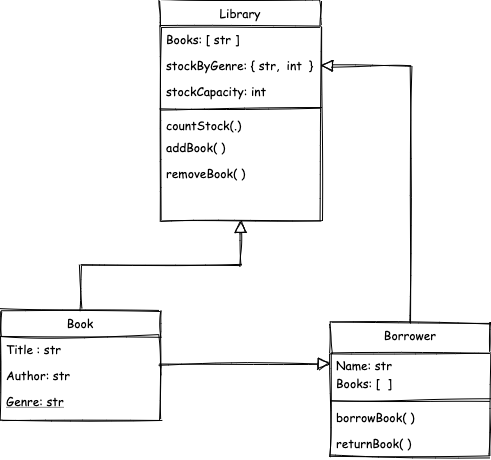

The diagram above was exported from draw.io. Its source (the exported page's mxGraphModel, read from the mxfile embedded in the PNG):
<mxGraphModel dx="380" dy="542" grid="1" gridSize="10" guides="1" tooltips="1" connect="1" arrows="1" fold="1" page="1" pageScale="1" pageWidth="827" pageHeight="1169" math="0" shadow="0">
  <root>
    <mxCell id="WIyWlLk6GJQsqaUBKTNV-0" />
    <mxCell id="WIyWlLk6GJQsqaUBKTNV-1" parent="WIyWlLk6GJQsqaUBKTNV-0" />
    <mxCell id="zkfFHV4jXpPFQw0GAbJ--0" value="Library" style="swimlane;fontStyle=0;align=center;verticalAlign=top;childLayout=stackLayout;horizontal=1;startSize=26;horizontalStack=0;resizeParent=1;resizeLast=0;collapsible=1;marginBottom=0;rounded=0;shadow=0;strokeWidth=1;sketch=1;fontFamily=Comic Sans MS;" parent="WIyWlLk6GJQsqaUBKTNV-1" vertex="1">
      <mxGeometry x="300" y="100" width="160" height="220" as="geometry">
        <mxRectangle x="230" y="140" width="160" height="26" as="alternateBounds" />
      </mxGeometry>
    </mxCell>
    <mxCell id="zkfFHV4jXpPFQw0GAbJ--1" value="Books: [ str ]" style="text;align=left;verticalAlign=top;spacingLeft=4;spacingRight=4;overflow=hidden;rotatable=0;points=[[0,0.5],[1,0.5]];portConstraint=eastwest;sketch=1;fontFamily=Comic Sans MS;fontStyle=0" parent="zkfFHV4jXpPFQw0GAbJ--0" vertex="1">
      <mxGeometry y="26" width="160" height="26" as="geometry" />
    </mxCell>
    <mxCell id="UPZFH7aDxfqcv7jhVGqR-24" value="stockByGenre: { str,  int  }" style="text;align=left;verticalAlign=top;spacingLeft=4;spacingRight=4;overflow=hidden;rotatable=0;points=[[0,0.5],[1,0.5]];portConstraint=eastwest;rounded=0;shadow=0;html=0;sketch=1;fontFamily=Comic Sans MS;fontStyle=0" vertex="1" parent="zkfFHV4jXpPFQw0GAbJ--0">
      <mxGeometry y="52" width="160" height="26" as="geometry" />
    </mxCell>
    <mxCell id="zkfFHV4jXpPFQw0GAbJ--3" value="stockCapacity: int" style="text;align=left;verticalAlign=top;spacingLeft=4;spacingRight=4;overflow=hidden;rotatable=0;points=[[0,0.5],[1,0.5]];portConstraint=eastwest;rounded=0;shadow=0;html=0;sketch=1;fontFamily=Comic Sans MS;fontStyle=0" parent="zkfFHV4jXpPFQw0GAbJ--0" vertex="1">
      <mxGeometry y="78" width="160" height="26" as="geometry" />
    </mxCell>
    <mxCell id="zkfFHV4jXpPFQw0GAbJ--4" value="" style="line;html=1;strokeWidth=1;align=left;verticalAlign=middle;spacingTop=-1;spacingLeft=3;spacingRight=3;rotatable=0;labelPosition=right;points=[];portConstraint=eastwest;sketch=1;fontFamily=Comic Sans MS;fontStyle=0" parent="zkfFHV4jXpPFQw0GAbJ--0" vertex="1">
      <mxGeometry y="104" width="160" height="8" as="geometry" />
    </mxCell>
    <mxCell id="UPZFH7aDxfqcv7jhVGqR-22" value="countStock(.)" style="text;align=left;verticalAlign=top;spacingLeft=4;spacingRight=4;overflow=hidden;rotatable=0;points=[[0,0.5],[1,0.5]];portConstraint=eastwest;rounded=0;shadow=0;html=0;sketch=1;fontFamily=Comic Sans MS;fontStyle=0" vertex="1" parent="zkfFHV4jXpPFQw0GAbJ--0">
      <mxGeometry y="112" width="160" height="22" as="geometry" />
    </mxCell>
    <mxCell id="UPZFH7aDxfqcv7jhVGqR-23" value="addBook( )" style="text;align=left;verticalAlign=top;spacingLeft=4;spacingRight=4;overflow=hidden;rotatable=0;points=[[0,0.5],[1,0.5]];portConstraint=eastwest;rounded=0;shadow=0;html=0;sketch=1;fontFamily=Comic Sans MS;fontStyle=0" vertex="1" parent="zkfFHV4jXpPFQw0GAbJ--0">
      <mxGeometry y="134" width="160" height="26" as="geometry" />
    </mxCell>
    <mxCell id="UPZFH7aDxfqcv7jhVGqR-32" value="removeBook( )" style="text;align=left;verticalAlign=top;spacingLeft=4;spacingRight=4;overflow=hidden;rotatable=0;points=[[0,0.5],[1,0.5]];portConstraint=eastwest;rounded=0;shadow=0;html=0;sketch=1;fontFamily=Comic Sans MS;fontStyle=0" vertex="1" parent="zkfFHV4jXpPFQw0GAbJ--0">
      <mxGeometry y="160" width="160" height="26" as="geometry" />
    </mxCell>
    <mxCell id="zkfFHV4jXpPFQw0GAbJ--6" value="Book" style="swimlane;fontStyle=0;align=center;verticalAlign=top;childLayout=stackLayout;horizontal=1;startSize=26;horizontalStack=0;resizeParent=1;resizeLast=0;collapsible=1;marginBottom=0;rounded=0;shadow=0;strokeWidth=1;sketch=1;fontFamily=Comic Sans MS;" parent="WIyWlLk6GJQsqaUBKTNV-1" vertex="1">
      <mxGeometry x="140" y="410" width="160" height="110" as="geometry">
        <mxRectangle x="130" y="380" width="160" height="26" as="alternateBounds" />
      </mxGeometry>
    </mxCell>
    <mxCell id="zkfFHV4jXpPFQw0GAbJ--7" value="Title : str" style="text;align=left;verticalAlign=top;spacingLeft=4;spacingRight=4;overflow=hidden;rotatable=0;points=[[0,0.5],[1,0.5]];portConstraint=eastwest;sketch=1;fontFamily=Comic Sans MS;fontStyle=0" parent="zkfFHV4jXpPFQw0GAbJ--6" vertex="1">
      <mxGeometry y="26" width="160" height="26" as="geometry" />
    </mxCell>
    <mxCell id="zkfFHV4jXpPFQw0GAbJ--8" value="Author: str" style="text;align=left;verticalAlign=top;spacingLeft=4;spacingRight=4;overflow=hidden;rotatable=0;points=[[0,0.5],[1,0.5]];portConstraint=eastwest;rounded=0;shadow=0;html=0;sketch=1;fontFamily=Comic Sans MS;fontStyle=0" parent="zkfFHV4jXpPFQw0GAbJ--6" vertex="1">
      <mxGeometry y="52" width="160" height="26" as="geometry" />
    </mxCell>
    <mxCell id="zkfFHV4jXpPFQw0GAbJ--10" value="Genre: str" style="text;align=left;verticalAlign=top;spacingLeft=4;spacingRight=4;overflow=hidden;rotatable=0;points=[[0,0.5],[1,0.5]];portConstraint=eastwest;fontStyle=4;sketch=1;fontFamily=Comic Sans MS;" parent="zkfFHV4jXpPFQw0GAbJ--6" vertex="1">
      <mxGeometry y="78" width="160" height="26" as="geometry" />
    </mxCell>
    <mxCell id="zkfFHV4jXpPFQw0GAbJ--12" value="" style="endArrow=block;endSize=10;endFill=0;shadow=0;strokeWidth=1;rounded=0;edgeStyle=elbowEdgeStyle;elbow=vertical;sketch=1;fontFamily=Comic Sans MS;fontStyle=0" parent="WIyWlLk6GJQsqaUBKTNV-1" source="zkfFHV4jXpPFQw0GAbJ--6" target="zkfFHV4jXpPFQw0GAbJ--0" edge="1">
      <mxGeometry width="160" relative="1" as="geometry">
        <mxPoint x="200" y="203" as="sourcePoint" />
        <mxPoint x="200" y="203" as="targetPoint" />
      </mxGeometry>
    </mxCell>
    <mxCell id="zkfFHV4jXpPFQw0GAbJ--13" value="Borrower" style="swimlane;fontStyle=0;align=center;verticalAlign=top;childLayout=stackLayout;horizontal=1;startSize=30;horizontalStack=0;resizeParent=1;resizeLast=0;collapsible=1;marginBottom=0;rounded=0;shadow=0;strokeWidth=1;sketch=1;fontFamily=Comic Sans MS;" parent="WIyWlLk6GJQsqaUBKTNV-1" vertex="1">
      <mxGeometry x="470" y="422" width="160" height="134" as="geometry">
        <mxRectangle x="340" y="380" width="170" height="26" as="alternateBounds" />
      </mxGeometry>
    </mxCell>
    <mxCell id="UPZFH7aDxfqcv7jhVGqR-42" value="Name: str" style="text;align=left;verticalAlign=top;spacingLeft=4;spacingRight=4;overflow=hidden;rotatable=0;points=[[0,0.5],[1,0.5]];portConstraint=eastwest;rounded=0;shadow=0;html=0;sketch=1;fontFamily=Comic Sans MS;fontStyle=0" vertex="1" parent="zkfFHV4jXpPFQw0GAbJ--13">
      <mxGeometry y="30" width="160" height="18" as="geometry" />
    </mxCell>
    <mxCell id="UPZFH7aDxfqcv7jhVGqR-3" value="Books: [  ]" style="text;align=left;verticalAlign=top;spacingLeft=4;spacingRight=4;overflow=hidden;rotatable=0;points=[[0,0.5],[1,0.5]];portConstraint=eastwest;rounded=0;shadow=0;html=0;sketch=1;fontFamily=Comic Sans MS;fontStyle=0" vertex="1" parent="zkfFHV4jXpPFQw0GAbJ--13">
      <mxGeometry y="48" width="160" height="26" as="geometry" />
    </mxCell>
    <mxCell id="UPZFH7aDxfqcv7jhVGqR-4" value="" style="line;html=1;strokeWidth=1;align=left;verticalAlign=middle;spacingTop=-1;spacingLeft=3;spacingRight=3;rotatable=0;labelPosition=right;points=[];portConstraint=eastwest;sketch=1;fontFamily=Comic Sans MS;fontStyle=0" vertex="1" parent="zkfFHV4jXpPFQw0GAbJ--13">
      <mxGeometry y="74" width="160" height="8" as="geometry" />
    </mxCell>
    <mxCell id="UPZFH7aDxfqcv7jhVGqR-35" value="borrowBook( )" style="text;align=left;verticalAlign=top;spacingLeft=4;spacingRight=4;overflow=hidden;rotatable=0;points=[[0,0.5],[1,0.5]];portConstraint=eastwest;rounded=0;shadow=0;html=0;sketch=1;fontFamily=Comic Sans MS;fontStyle=0" vertex="1" parent="zkfFHV4jXpPFQw0GAbJ--13">
      <mxGeometry y="82" width="160" height="26" as="geometry" />
    </mxCell>
    <mxCell id="UPZFH7aDxfqcv7jhVGqR-43" value="returnBook( )" style="text;align=left;verticalAlign=top;spacingLeft=4;spacingRight=4;overflow=hidden;rotatable=0;points=[[0,0.5],[1,0.5]];portConstraint=eastwest;rounded=0;shadow=0;html=0;sketch=1;fontFamily=Comic Sans MS;fontStyle=0" vertex="1" parent="zkfFHV4jXpPFQw0GAbJ--13">
      <mxGeometry y="108" width="160" height="26" as="geometry" />
    </mxCell>
    <mxCell id="UPZFH7aDxfqcv7jhVGqR-34" value="" style="endArrow=block;endSize=10;endFill=0;shadow=0;strokeWidth=1;rounded=0;edgeStyle=elbowEdgeStyle;elbow=vertical;exitX=1;exitY=0.5;exitDx=0;exitDy=0;sketch=1;fontFamily=Comic Sans MS;fontStyle=0" edge="1" parent="WIyWlLk6GJQsqaUBKTNV-1" source="zkfFHV4jXpPFQw0GAbJ--8">
      <mxGeometry width="160" relative="1" as="geometry">
        <mxPoint x="310" y="473" as="sourcePoint" />
        <mxPoint x="470" y="463" as="targetPoint" />
        <Array as="points">
          <mxPoint x="460" y="463" />
        </Array>
      </mxGeometry>
    </mxCell>
    <mxCell id="UPZFH7aDxfqcv7jhVGqR-36" value="" style="endArrow=block;endSize=10;endFill=0;shadow=0;strokeWidth=1;rounded=0;edgeStyle=elbowEdgeStyle;elbow=vertical;entryX=1;entryY=0.5;entryDx=0;entryDy=0;sketch=1;fontFamily=Comic Sans MS;fontStyle=0" edge="1" parent="WIyWlLk6GJQsqaUBKTNV-1" target="UPZFH7aDxfqcv7jhVGqR-24">
      <mxGeometry width="160" relative="1" as="geometry">
        <mxPoint x="550" y="422" as="sourcePoint" />
        <mxPoint x="500" y="160" as="targetPoint" />
        <Array as="points">
          <mxPoint x="570" y="165" />
        </Array>
      </mxGeometry>
    </mxCell>
  </root>
</mxGraphModel>